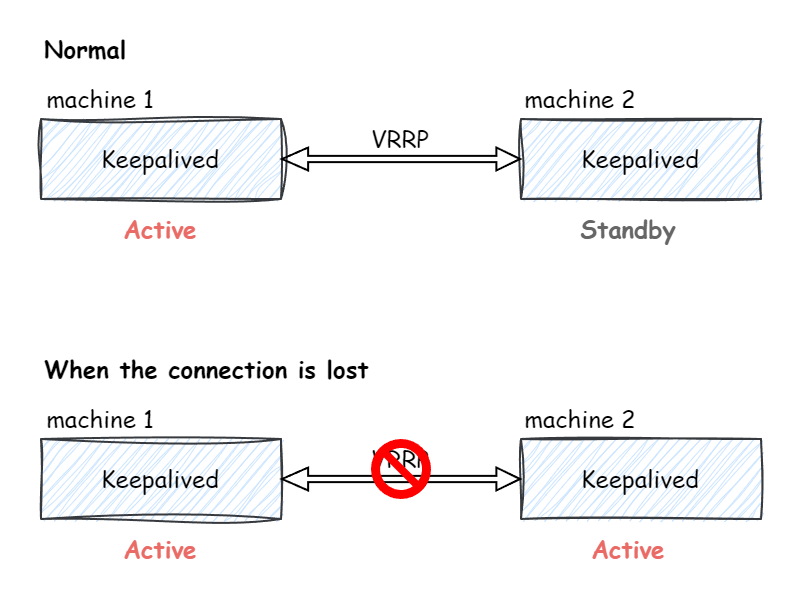

The diagram above was exported from draw.io. Its source (the exported page's mxGraphModel, read from the mxfile embedded in the PNG):
<mxGraphModel dx="757" dy="681" grid="1" gridSize="10" guides="1" tooltips="1" connect="1" arrows="1" fold="1" page="1" pageScale="1" pageWidth="827" pageHeight="1169" math="0" shadow="0">
  <root>
    <mxCell id="0" />
    <mxCell id="1" parent="0" />
    <mxCell id="rzzsYozA7WruI5rsh9Nk-22" value="" style="rounded=0;whiteSpace=wrap;html=1;strokeColor=none;" vertex="1" parent="1">
      <mxGeometry x="100" y="300" width="400" height="300" as="geometry" />
    </mxCell>
    <mxCell id="SGtd74UP32dGCJaBBT9r-1" value="" style="rounded=0;whiteSpace=wrap;html=1;fillColor=#cce5ff;sketch=1;curveFitting=1;jiggle=2;strokeColor=#36393d;" vertex="1" parent="1">
      <mxGeometry x="120" y="360" width="120" height="40" as="geometry" />
    </mxCell>
    <mxCell id="SGtd74UP32dGCJaBBT9r-2" value="machine 1" style="text;html=1;strokeColor=none;fillColor=none;align=center;verticalAlign=middle;whiteSpace=wrap;rounded=0;fontFamily=Comic Sans MS;" vertex="1" parent="1">
      <mxGeometry x="120" y="340" width="60" height="20" as="geometry" />
    </mxCell>
    <mxCell id="SGtd74UP32dGCJaBBT9r-3" value="Keepalived" style="text;html=1;strokeColor=none;fillColor=none;align=center;verticalAlign=middle;whiteSpace=wrap;rounded=0;fontFamily=Comic Sans MS;" vertex="1" parent="1">
      <mxGeometry x="150" y="370" width="60" height="20" as="geometry" />
    </mxCell>
    <mxCell id="rzzsYozA7WruI5rsh9Nk-1" value="" style="rounded=0;whiteSpace=wrap;html=1;fillColor=#cce5ff;sketch=1;curveFitting=1;jiggle=2;strokeColor=#36393d;" vertex="1" parent="1">
      <mxGeometry x="360" y="360" width="120" height="40" as="geometry" />
    </mxCell>
    <mxCell id="rzzsYozA7WruI5rsh9Nk-2" value="machine 2" style="text;html=1;strokeColor=none;fillColor=none;align=center;verticalAlign=middle;whiteSpace=wrap;rounded=0;fontFamily=Comic Sans MS;" vertex="1" parent="1">
      <mxGeometry x="360" y="340" width="60" height="20" as="geometry" />
    </mxCell>
    <mxCell id="rzzsYozA7WruI5rsh9Nk-3" value="Keepalived" style="text;html=1;strokeColor=none;fillColor=none;align=center;verticalAlign=middle;whiteSpace=wrap;rounded=0;fontFamily=Comic Sans MS;" vertex="1" parent="1">
      <mxGeometry x="390" y="370" width="60" height="20" as="geometry" />
    </mxCell>
    <mxCell id="rzzsYozA7WruI5rsh9Nk-4" value="" style="shape=flexArrow;endArrow=classic;startArrow=classic;html=1;rounded=0;entryX=0;entryY=0.5;entryDx=0;entryDy=0;exitX=1;exitY=0.5;exitDx=0;exitDy=0;width=3.0769230769230766;endSize=3.601923076923077;endWidth=7.411242603550296;startWidth=7.411242603550296;startSize=4.0249999999999995;" edge="1" parent="1" source="SGtd74UP32dGCJaBBT9r-1" target="rzzsYozA7WruI5rsh9Nk-1">
      <mxGeometry width="100" height="100" relative="1" as="geometry">
        <mxPoint x="300" y="510" as="sourcePoint" />
        <mxPoint x="400" y="410" as="targetPoint" />
      </mxGeometry>
    </mxCell>
    <mxCell id="rzzsYozA7WruI5rsh9Nk-5" value="VRRP" style="text;html=1;strokeColor=none;fillColor=none;align=center;verticalAlign=middle;whiteSpace=wrap;rounded=0;fontFamily=Comic Sans MS;" vertex="1" parent="1">
      <mxGeometry x="270" y="360" width="60" height="20" as="geometry" />
    </mxCell>
    <mxCell id="rzzsYozA7WruI5rsh9Nk-6" value="Active" style="text;html=1;strokeColor=none;fillColor=none;align=center;verticalAlign=middle;whiteSpace=wrap;rounded=0;fontFamily=Comic Sans MS;fontColor=#EA6B66;fontStyle=1" vertex="1" parent="1">
      <mxGeometry x="150" y="400" width="60" height="30" as="geometry" />
    </mxCell>
    <mxCell id="rzzsYozA7WruI5rsh9Nk-7" value="Standby" style="text;html=1;strokeColor=none;fillColor=none;align=center;verticalAlign=middle;whiteSpace=wrap;rounded=0;fontFamily=Comic Sans MS;fontColor=#666666;fontStyle=1" vertex="1" parent="1">
      <mxGeometry x="384" y="400" width="60" height="30" as="geometry" />
    </mxCell>
    <mxCell id="rzzsYozA7WruI5rsh9Nk-8" value="" style="rounded=0;whiteSpace=wrap;html=1;fillColor=#cce5ff;sketch=1;curveFitting=1;jiggle=2;strokeColor=#36393d;" vertex="1" parent="1">
      <mxGeometry x="120" y="520" width="120" height="40" as="geometry" />
    </mxCell>
    <mxCell id="rzzsYozA7WruI5rsh9Nk-9" value="machine 1" style="text;html=1;strokeColor=none;fillColor=none;align=center;verticalAlign=middle;whiteSpace=wrap;rounded=0;fontFamily=Comic Sans MS;" vertex="1" parent="1">
      <mxGeometry x="120" y="500" width="60" height="20" as="geometry" />
    </mxCell>
    <mxCell id="rzzsYozA7WruI5rsh9Nk-10" value="Keepalived" style="text;html=1;strokeColor=none;fillColor=none;align=center;verticalAlign=middle;whiteSpace=wrap;rounded=0;fontFamily=Comic Sans MS;" vertex="1" parent="1">
      <mxGeometry x="150" y="530" width="60" height="20" as="geometry" />
    </mxCell>
    <mxCell id="rzzsYozA7WruI5rsh9Nk-11" value="" style="rounded=0;whiteSpace=wrap;html=1;fillColor=#cce5ff;sketch=1;curveFitting=1;jiggle=2;strokeColor=#36393d;" vertex="1" parent="1">
      <mxGeometry x="360" y="520" width="120" height="40" as="geometry" />
    </mxCell>
    <mxCell id="rzzsYozA7WruI5rsh9Nk-12" value="machine 2" style="text;html=1;strokeColor=none;fillColor=none;align=center;verticalAlign=middle;whiteSpace=wrap;rounded=0;fontFamily=Comic Sans MS;" vertex="1" parent="1">
      <mxGeometry x="360" y="500" width="60" height="20" as="geometry" />
    </mxCell>
    <mxCell id="rzzsYozA7WruI5rsh9Nk-13" value="Keepalived" style="text;html=1;strokeColor=none;fillColor=none;align=center;verticalAlign=middle;whiteSpace=wrap;rounded=0;fontFamily=Comic Sans MS;" vertex="1" parent="1">
      <mxGeometry x="390" y="530" width="60" height="20" as="geometry" />
    </mxCell>
    <mxCell id="rzzsYozA7WruI5rsh9Nk-14" value="" style="shape=flexArrow;endArrow=classic;startArrow=classic;html=1;rounded=0;entryX=0;entryY=0.5;entryDx=0;entryDy=0;exitX=1;exitY=0.5;exitDx=0;exitDy=0;width=3.0769230769230766;endSize=3.601923076923077;endWidth=7.411242603550296;startWidth=7.411242603550296;startSize=4.0249999999999995;" edge="1" source="rzzsYozA7WruI5rsh9Nk-8" target="rzzsYozA7WruI5rsh9Nk-11" parent="1">
      <mxGeometry width="100" height="100" relative="1" as="geometry">
        <mxPoint x="300" y="670" as="sourcePoint" />
        <mxPoint x="400" y="570" as="targetPoint" />
      </mxGeometry>
    </mxCell>
    <mxCell id="rzzsYozA7WruI5rsh9Nk-15" value="VRRP" style="text;html=1;strokeColor=none;fillColor=none;align=center;verticalAlign=middle;whiteSpace=wrap;rounded=0;fontFamily=Comic Sans MS;" vertex="1" parent="1">
      <mxGeometry x="270" y="520" width="60" height="20" as="geometry" />
    </mxCell>
    <mxCell id="rzzsYozA7WruI5rsh9Nk-16" value="Active" style="text;html=1;strokeColor=none;fillColor=none;align=center;verticalAlign=middle;whiteSpace=wrap;rounded=0;fontFamily=Comic Sans MS;fontColor=#EA6B66;fontStyle=1" vertex="1" parent="1">
      <mxGeometry x="150" y="560" width="60" height="30" as="geometry" />
    </mxCell>
    <mxCell id="rzzsYozA7WruI5rsh9Nk-17" value="&lt;font color=&quot;#ea6b66&quot;&gt;Active&lt;/font&gt;" style="text;html=1;strokeColor=none;fillColor=none;align=center;verticalAlign=middle;whiteSpace=wrap;rounded=0;fontFamily=Comic Sans MS;fontColor=#666666;fontStyle=1" vertex="1" parent="1">
      <mxGeometry x="384" y="560" width="60" height="30" as="geometry" />
    </mxCell>
    <mxCell id="rzzsYozA7WruI5rsh9Nk-18" value="" style="verticalLabelPosition=bottom;verticalAlign=top;html=1;shape=mxgraph.basic.no_symbol;strokeColor=none;fillColor=#FF0000;fillStyle=auto;" vertex="1" parent="1">
      <mxGeometry x="285" y="520" width="30" height="30" as="geometry" />
    </mxCell>
    <mxCell id="rzzsYozA7WruI5rsh9Nk-20" value="When the connection is lost" style="text;html=1;strokeColor=none;fillColor=none;align=left;verticalAlign=middle;whiteSpace=wrap;rounded=0;fontStyle=1;fontFamily=Comic Sans MS;" vertex="1" parent="1">
      <mxGeometry x="120" y="470" width="170" height="30" as="geometry" />
    </mxCell>
    <mxCell id="rzzsYozA7WruI5rsh9Nk-21" value="Normal" style="text;html=1;strokeColor=none;fillColor=none;align=left;verticalAlign=middle;whiteSpace=wrap;rounded=0;fontStyle=1;fontFamily=Comic Sans MS;" vertex="1" parent="1">
      <mxGeometry x="120" y="310" width="170" height="30" as="geometry" />
    </mxCell>
  </root>
</mxGraphModel>